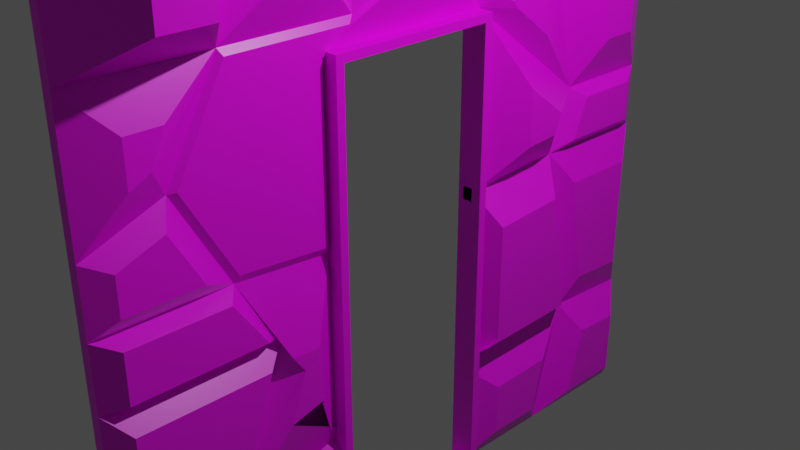 # Source: wall_door_rocky.blend  (saved by Blender 3.0.42; exported with 4.5.12 LTS)
import bpy
from mathutils import Matrix  # noqa: F401  (used for matrix-valued properties, if any)

bpy.ops.wm.read_factory_settings(use_empty=True)
scene = bpy.context.scene
scene.name = 'Scene'

# ---- collections
col_collection = bpy.data.collections.new('Collection'); scene.collection.children.link(col_collection)

# ---- images (referenced by path relative to the original .blend; pixels are not part of the script)
import os
ASSET_DIR = os.environ.get("B2B_ASSET_DIR", "")  # directory of the original .blend (textures are referenced by path, not embedded)
HERE = os.path.dirname(os.path.abspath(__file__))  # packed textures are extracted next to this script under _unpacked/

def load_image(name, relpath, width, height, colorspace="sRGB"):
    """Load a texture the original file referenced (path relative to the .blend, or extracted next to this script)."""
    p = next((c for c in (os.path.join(HERE, relpath), os.path.join(ASSET_DIR, relpath)) if relpath and os.path.exists(c)), "")
    if p:
        img = bpy.data.images.load(p, check_existing=True)
        img.name = name
    else:  # same state as the original file: an image datablock whose file is absent (Cycles renders it pink)
        img = bpy.data.images.new(name, width, height)
        img.source = "FILE"
        img.filepath = "//" + (relpath or name)
    img.colorspace_settings.name = colorspace
    return img
img_stone_texture_png = load_image('stone_texture.png', 'stone_texture.png', 1024, 1024, 'sRGB')

# ---- materials (node trees are filled in below, after node groups)
mat_material = bpy.data.materials.new('Material')
mat_material.alpha_threshold = 0.0
mat_material.use_transparent_shadow = False
mat_material.line_color = (0.0, 0.0, 0.0, 1.0)
mat_material_001 = bpy.data.materials.new('Material.001')
mat_material_001.alpha_threshold = 0.0
mat_material_001.use_transparent_shadow = False
mat_material_001.line_color = (0.0, 0.0, 0.0, 1.0)

# ---- material node trees
mat_material.use_nodes = True; mat_material.node_tree.nodes.clear()
_N = mat_material.node_tree.nodes; _L = mat_material.node_tree.links
n0 = _N.new('ShaderNodeOutputMaterial'); n0.name = 'Material Output'; n0.location = (300, 300)
n1 = _N.new('ShaderNodeBsdfPrincipled'); n1.name = 'Principled BSDF'; n1.location = (10, 300)
n1.distribution = 'GGX'
n1.subsurface_method = 'RANDOM_WALK_SKIN'
n1.inputs[2].default_value = 0.4
n1.inputs[3].default_value = 1.45
n1.inputs[27].default_value = (0.0, 0.0, 0.0, 1.0)
n1.inputs[28].default_value = 1.0
n2 = _N.new('ShaderNodeTexImage'); n2.name = 'Image Texture'; n2.location = (-280, 270)
n2.image = img_stone_texture_png
_L.new(n1.outputs[0], n0.inputs[0])
_L.new(n2.outputs[0], n1.inputs[0])
n0.is_active_output = True
mat_material_001.use_nodes = True; mat_material_001.node_tree.nodes.clear()
_N = mat_material_001.node_tree.nodes; _L = mat_material_001.node_tree.links
n0 = _N.new('ShaderNodeOutputMaterial'); n0.name = 'Material Output'; n0.location = (300, 300)
n1 = _N.new('ShaderNodeBsdfPrincipled'); n1.name = 'Principled BSDF'; n1.location = (10, 300)
n1.distribution = 'GGX'
n1.subsurface_method = 'RANDOM_WALK_SKIN'
n1.inputs[2].default_value = 0.4
n1.inputs[3].default_value = 1.45
n1.inputs[27].default_value = (0.0, 0.0, 0.0, 1.0)
n1.inputs[28].default_value = 1.0
_L.new(n1.outputs[0], n0.inputs[0])
n0.is_active_output = True

# ---- world
world_world = bpy.data.worlds.new('World'); scene.world = world_world
world_world.use_nodes = True; world_world.node_tree.nodes.clear()
_N = world_world.node_tree.nodes; _L = world_world.node_tree.links
n0 = _N.new('ShaderNodeOutputWorld'); n0.name = 'World Output'; n0.location = (300, 300)
n1 = _N.new('ShaderNodeBackground'); n1.name = 'Background'; n1.location = (10, 300)
n1.inputs[0].default_value = (0.05088, 0.05088, 0.05088, 1.0)
_L.new(n1.outputs[0], n0.inputs[0])
n0.is_active_output = True
world_world.color = (0.05088, 0.05088, 0.05088)
world_world.use_sun_shadow = False
world_world.sun_shadow_jitter_overblur = 0.0

# ---- cameras
cam_camera = bpy.data.cameras.new('Camera')
cam_camera.clip_end = 100.0
cam_camera.ortho_scale = 7.314

# ---- lights
light_light = bpy.data.lights.new('Light', 'POINT')
light_light.transmission_factor = 0.0
light_light.energy = 1000.0
light_light.shadow_soft_size = 0.1
light_light.shadow_maximum_resolution = 0.006
light_light.use_absolute_resolution = True

# ---- meshes
me_cube = bpy.data.meshes.new('Cube')
me_cube.from_pydata([(0.01086, 0.9796, 0.975), (0.01086, 0.9796, -1.025), (0.01086, -1.02, 0.975), (0.01086, -1.02, -1.025), (-0.02317, 0.9796, 0.975), (-0.02317, -1.02, 0.975), (-0.02317, -1.02, -1.025), (-0.02317, 0.9796, -1.025), (-0.02317, 0.5796, -1.025), (-0.02317, 0.1796, -1.025), (-0.02317, -0.2204, -1.025), (-0.02317, -0.6204, -1.025), (-0.02317, -1.02, -0.625), (-0.02317, -1.02, -0.225), (-0.02317, -1.02, 0.575), (-0.02317, 0.9796, 0.575), (-0.02317, 0.9796, 0.175), (-0.02317, 0.9796, -0.225), (-0.02317, 0.9796, -0.625), (-0.02317, -0.6204, 0.975), (-0.02317, -0.2765, 0.975), (-0.02317, 0.5796, 0.975), (-0.02317, 0.6184, 0.6954), (-0.02317, -0.2765, 0.575), (-0.02317, -0.7213, 0.5601), (-0.02317, 0.4431, 0.175), (-0.02317, 0.2765, 0.6205), (-0.02317, -0.2765, 0.6205), (-0.02317, 0.743, -0.3172), (-0.02317, 0.2765, -0.5529), (-0.02317, -0.2765, -0.5529), (-0.02317, -0.6989, -0.225), (-0.02317, 0.5796, -0.625), (-0.02317, 0.1796, -0.625), (-0.02317, -0.2204, -0.625), (-0.02317, -0.5748, -0.7309), (-0.02317, -1.02, -0.02497), (-0.02317, 0.9796, -0.02497), (-0.02317, 0.5796, -0.02497), (-0.02317, 0.2765, -5.96e-08), (-0.02317, -0.2765, 0.0), (-0.02317, -0.6204, -0.02497), (-0.02317, 0.2765, 0.9756), (-0.02317, -0.2765, 0.9756), (-0.02317, 0.2765, -0.5529), (-0.02317, -0.2765, -0.5529), (-0.02317, 0.2765, -5.96e-08), (-0.02317, -0.2765, 0.0), (-0.07374, 0.2509, 0.95), (-0.07374, -0.2509, 0.95), (-0.07374, 0.2509, -0.5274), (-0.07374, -0.2509, -0.5274), (-0.07374, 0.2509, -5.96e-08), (-0.07374, -0.2509, 0.0), (-0.07374, 0.2765, 0.9756), (-0.07374, -0.2765, 0.9756), (-0.07374, 0.2765, -0.5529), (-0.07374, -0.2765, -0.5529), (-0.07374, 0.2765, -5.96e-08), (-0.07374, -0.2765, 0.0), (0.01086, 0.2509, 0.95), (0.01086, -0.2509, 0.95), (0.01086, 0.2509, -0.5274), (0.01086, -0.2509, -0.5274), (0.01086, 0.2509, -5.96e-08), (0.01086, -0.2509, 0.0), (-0.02317, 0.5796, -0.625), (-0.02317, 0.1796, -0.625), (-0.02317, 0.743, -0.3172), (-0.02317, 0.2765, -0.5529), (-0.02317, 0.5796, -0.02497), (-0.02317, 0.2765, -5.96e-08), (-0.03627, 0.5695, -0.6056), (-0.03627, 0.1984, -0.6056), (-0.03627, 0.721, -0.3201), (-0.03627, 0.2882, -0.5388), (-0.03627, 0.5695, -0.04905), (-0.03627, 0.2882, -0.02589), (-0.02317, 0.9796, -0.225), (-0.02317, 0.9796, -0.625), (-0.02317, 0.743, -0.3172), (-0.02317, 0.5796, -0.625), (-0.07374, 0.8617, -0.3766), (-0.07374, 0.8617, -0.5047), (-0.07374, 0.8004, -0.4061), (-0.07374, 0.7582, -0.5047), (-0.06402, 0.9121, -0.0772), (-0.06402, 0.9121, -0.1923), (-0.06402, 0.7759, -0.2454), (-0.06402, 0.6819, -0.0772), (-0.07374, 0.9208, 0.1499), (-0.07374, 0.5191, 0.1499), (-0.07374, 0.6213, 0.0001483), (-0.07374, 0.9208, 0.0001483), (-0.02317, 0.9796, 0.575), (-0.02317, 0.9796, 0.175), (-0.02317, 0.6184, 0.6954), (-0.02317, 0.4431, 0.175), (-0.08191, 0.9223, 0.5316), (-0.08191, 0.9223, 0.2338), (-0.08191, 0.6534, 0.6212), (-0.08191, 0.5229, 0.2338), (-0.07498, 0.4603, 0.4353), (-0.07498, 0.3329, 0.4004), (-0.07498, 0.4094, 0.2842), (-0.07498, 0.361, 0.394), (-0.07498, 0.4491, 0.2261), (-0.07498, 0.361, 0.2334), (-0.08191, 0.656, 0.9131), (-0.08191, 0.9103, 0.9131), (-0.08191, 0.9103, 0.6588), (-0.08191, 0.6807, 0.7353), (-0.08191, 0.5095, 0.9124), (-0.08191, 0.5339, 0.7358), (-0.09523, -0.522, 0.8604), (-0.09523, -0.3471, 0.8604), (-0.09523, -0.3471, 0.6855), (-0.09523, -0.5661, 0.679), (-0.09117, -0.9403, 0.665), (-0.09117, -0.9403, 0.8817), (-0.09117, -0.7236, 0.8817), (-0.09117, -0.7782, 0.6569), (-0.06735, -0.9552, 0.08555), (-0.06735, -0.9552, 0.4617), (-0.06735, -0.7676, 0.4524), (-0.06735, -0.7044, 0.08555), (-0.1068, -0.2817, 0.5016), (-0.1068, -0.6309, 0.4913), (-0.1068, -0.3208, 0.4862), (-0.1068, -0.3208, 0.1007), (-0.1068, -0.5606, 0.0833), (-0.1216, -0.4066, -0.3137), (-0.1216, -0.5421, -0.2085), (-0.1216, -0.4066, -0.1363), (-0.1216, -0.5169, -0.1443), (-0.05725, -0.7484, -0.1899), (-0.05725, -0.957, -0.1899), (-0.05725, -0.957, -0.06009), (-0.05725, -0.6975, -0.06009), (-0.09442, -0.8913, -0.5082), (-0.09442, -0.8913, -0.3774), (-0.09442, -0.7862, -0.3774), (-0.09442, -0.7456, -0.5428), (-0.05194, -0.7323, -0.922), (-0.05194, -0.8949, -0.922), (-0.05194, -0.8949, -0.7594), (-0.05194, -0.7137, -0.8024), (-0.06574, -0.3881, -0.5398), (-0.06574, -0.5267, -0.4322), (-0.06574, -0.3697, -0.5635), (-0.06574, -0.486, -0.5982), (-0.05722, -0.3104, -0.9421), (-0.05722, -0.5194, -0.9421), (-0.05722, -0.3104, -0.7331), (-0.05722, -0.4956, -0.7884), (-0.05869, 0.05182, -0.8327), (-0.05869, -0.08357, -0.8327), (-0.05869, 0.08459, -0.6729), (-0.05869, -0.1026, -0.6729), (-0.05869, 0.05182, -0.6973), (-0.05869, -0.08357, -0.6973), (-0.1066, 0.398, -0.8434), (-0.1066, 0.3612, -0.8434), (-0.1066, 0.398, -0.8066), (-0.1066, 0.3612, -0.8066), (-0.2334, 0.8529, -0.7517), (-0.2334, 0.8529, -0.8983), (-0.2334, 0.7063, -0.8983), (-0.2334, 0.7063, -0.7517), (-0.04123, -0.2509, 0.01564), (-0.008223, -0.2509, 0.01564), (-0.04123, -0.2509, -0.02614), (-0.008223, -0.2509, -0.02614), (-0.04123, 0.2546, 0.01564), (-0.008223, 0.2546, 0.01564), (-0.008223, 0.2546, -0.02614), (-0.04123, 0.2546, -0.02614), (-0.01283, 0.04418, -0.5274), (-0.01283, -0.01318, -0.5274), (-0.04819, 0.04418, -0.5274), (-0.04819, -0.01318, -0.5274), (-0.07374, 0.251, 0.5274), (-0.07374, 0.2765, 0.5274), (-0.07374, -0.2511, 0.9756), (-0.02317, -0.254, 0.975), (-0.08191, 0.274, 0.6645), (-0.0422, -0.2538, 0.9448), (-0.02317, -0.2513, 0.5741), (-0.04084, -0.2514, 0.6021), (-0.08191, 0.2688, 0.9124), (-0.02317, 0.2691, 0.975), (-0.02317, 0.2757, 0.6014), (-0.03457, 0.2784, 0.5544)], [], [(3, 2, 5, 14, 36, 13, 12, 6), (7, 1, 3, 6, 11, 10, 9, 8), (7, 18, 17, 37, 16, 15, 4, 0, 1), (3, 63, 65), (12, 35, 146, 145), (5, 19, 120, 119), (24, 187, 23, 126, 127), (41, 31, 135, 138), (12, 13, 140, 139), (4, 15, 110, 109), (21, 22, 113, 112), (20, 23, 188, 186), (25, 22, 96, 97), (34, 30, 158, 160), (29, 39, 71, 69), (17, 28, 88, 87), (22, 25, 104, 102), (42, 46, 58, 182, 54), (31, 41, 134, 132), (28, 17, 78, 80), (30, 34, 149, 147), (7, 8, 167, 166), (32, 8, 161, 163), (10, 11, 152, 151), (40, 27, 43, 47), (16, 37, 93, 90), (29, 30, 45, 44), (30, 40, 47, 45), (26, 39, 46, 42), (39, 29, 44, 46), (49, 48, 60, 61), (45, 47, 59, 57), (47, 43, 55, 59), (44, 45, 57, 56), (43, 42, 54, 183, 55), (46, 44, 56, 58), (48, 49, 183, 54, 181), (51, 50, 56, 57), (52, 48, 181, 182, 58), (49, 53, 59, 55), (50, 52, 58, 56), (53, 51, 57, 59), (2, 65, 61), (51, 53, 65, 63), (53, 49, 61, 65), (50, 51, 63, 62), (52, 50, 62, 64), (48, 52, 64, 60), (1, 63, 3), (1, 64, 62), (64, 1, 60), (0, 61, 60), (2, 3, 65), (1, 62, 63), (41, 36, 122, 125), (0, 2, 61), (1, 0, 60), (71, 70, 76, 77), (28, 32, 66, 68), (32, 33, 67, 66), (39, 38, 70, 71), (33, 29, 69, 67), (38, 28, 68, 70), (74, 72, 73, 75, 77, 76), (70, 68, 74, 76), (68, 66, 72, 74), (69, 71, 77, 75), (67, 69, 75, 73), (66, 67, 73, 72), (81, 80, 84, 85), (32, 28, 80, 81), (17, 18, 79, 78), (18, 32, 81, 79), (82, 83, 85, 84), (80, 78, 82, 84), (79, 81, 85, 83), (78, 79, 83, 82), (86, 87, 88, 89), (37, 17, 87, 86), (28, 38, 89, 88), (38, 37, 86, 89), (90, 93, 92, 91), (38, 25, 91, 92), (25, 16, 90, 91), (37, 38, 92, 93), (95, 97, 101, 99), (22, 15, 94, 96), (15, 16, 95, 94), (16, 25, 97, 95), (98, 99, 101, 100), (94, 95, 99, 98), (97, 96, 100, 101), (96, 94, 98, 100), (104, 106, 107, 105, 103, 102), (25, 38, 106, 104), (38, 39, 107, 106), (39, 26, 105, 107), (109, 110, 111, 108), (22, 21, 108, 111), (15, 22, 111, 110), (21, 4, 109, 108), (112, 113, 185, 189), (22, 191, 185, 113), (115, 116, 117, 114), (23, 187, 188), (19, 184, 186, 115, 114), (24, 19, 114, 117), (120, 121, 118, 119), (14, 5, 119, 118), (19, 24, 121, 120), (24, 14, 118, 121), (124, 125, 122, 123), (36, 14, 123, 122), (24, 41, 125, 124), (14, 24, 124, 123), (128, 129, 130, 127, 126), (27, 40, 129, 128), (40, 41, 130, 129), (41, 24, 127, 130), (23, 27, 128, 126), (133, 131, 132, 134), (41, 40, 133, 134), (40, 30, 131, 133), (30, 31, 132, 131), (138, 135, 136, 137), (36, 41, 138, 137), (31, 13, 136, 135), (13, 36, 137, 136), (141, 142, 139, 140), (35, 12, 139, 142), (13, 31, 141, 140), (31, 35, 142, 141), (146, 143, 144, 145), (35, 11, 143, 146), (11, 6, 144, 143), (6, 12, 145, 144), (147, 149, 150, 148), (35, 31, 148, 150), (34, 35, 150, 149), (31, 30, 147, 148), (153, 151, 152, 154), (11, 35, 154, 152), (35, 34, 153, 154), (34, 10, 151, 153), (159, 155, 156, 160, 158, 157), (33, 9, 155, 159), (30, 29, 157, 158), (29, 33, 159, 157), (10, 34, 160, 156), (9, 10, 156, 155), (163, 161, 162, 164), (33, 32, 163, 164), (8, 9, 162, 161), (9, 33, 164, 162), (165, 166, 167, 168), (8, 32, 168, 167), (18, 7, 166, 165), (32, 18, 165, 168), (170, 172, 171, 169), (175, 174, 173, 176), (180, 178, 177, 179), (102, 192, 191, 22), (189, 190, 21, 112), (186, 188, 116, 115), (188, 187, 24, 117, 116), (183, 49, 55), (186, 184, 20), (182, 181, 54)])
_uv = me_cube.uv_layers.new(name='UVMap')
_uv.uv.foreach_set('vector', [0.375, 0.75, 0.625, 0.75, 0.625, 1.0, 0.575, 1.0, 0.5, 1.0, 0.475, 1.0, 0.425, 1.0, 0.375, 1.0, 0.125, 0.5, 0.375, 0.5, 0.375, 0.75, 0.125, 0.75, 0.125, 0.7, 0.125, 0.65, 0.125, 0.6, 0.125, 0.55, 0.375, 0.25, 0.425, 0.25, 0.475, 0.25, 0.5, 0.25, 0.525, 0.25, 0.575, 0.25, 0.625, 0.25, 0.625, 0.5, 0.375, 0.5, 0.375, 0.75, 0.387, 0.6063, 0.4488, 0.5965, 0.275, 0.75, 0.265, 0.69, 0.265, 0.69, 0.275, 0.75, 0.875, 0.75, 0.875, 0.7, 0.875, 0.7, 0.875, 0.75, 0.685, 0.66, 0.6475, 0.5756, 0.645, 0.57, 0.645, 0.57, 0.685, 0.66, 0.475, 0.675, 0.405, 0.68, 0.405, 0.68, 0.475, 0.675, 0.425, 1.0, 0.475, 1.0, 0.475, 1.0, 0.425, 1.0, 0.625, 0.25, 0.575, 0.25, 0.575, 0.25, 0.625, 0.25, 0.675, 0.35, 0.565, 0.39, 0.565, 0.39, 0.675, 0.35, 0.775, 0.55, 0.645, 0.57, 0.645, 0.57, 0.775, 0.55, 0.455, 0.43, 0.565, 0.39, 0.565, 0.39, 0.455, 0.43, 0.255, 0.63, 0.385, 0.61, 0.385, 0.61, 0.255, 0.63, 0.365, 0.54, 0.425, 0.525, 0.425, 0.525, 0.365, 0.54, 0.325, 0.4, 0.345, 0.47, 0.345, 0.47, 0.325, 0.4, 0.565, 0.39, 0.455, 0.43, 0.455, 0.43, 0.565, 0.39, 0.485, 0.51, 0.425, 0.525, 0.425, 0.525, 0.4822, 0.5107, 0.485, 0.51, 0.405, 0.68, 0.475, 0.675, 0.475, 0.675, 0.405, 0.68, 0.345, 0.47, 0.325, 0.4, 0.325, 0.4, 0.345, 0.47, 0.385, 0.61, 0.255, 0.63, 0.255, 0.63, 0.385, 0.61, 0.125, 0.5, 0.125, 0.55, 0.125, 0.55, 0.125, 0.5, 0.235, 0.51, 0.125, 0.55, 0.125, 0.55, 0.235, 0.51, 0.125, 0.65, 0.125, 0.7, 0.125, 0.7, 0.125, 0.65, 0.45, 0.6, 0.515, 0.59, 0.515, 0.59, 0.45, 0.6, 0.525, 0.25, 0.5, 0.25, 0.5, 0.25, 0.525, 0.25, 0.365, 0.54, 0.385, 0.61, 0.385, 0.61, 0.365, 0.54, 0.385, 0.61, 0.45, 0.6, 0.45, 0.6, 0.385, 0.61, 0.485, 0.51, 0.425, 0.525, 0.425, 0.525, 0.485, 0.51, 0.425, 0.525, 0.365, 0.54, 0.365, 0.54, 0.425, 0.525, 0.5107, 0.5868, 0.4836, 0.5143, 0.4836, 0.5143, 0.5107, 0.5868, 0.385, 0.61, 0.45, 0.6, 0.45, 0.6, 0.385, 0.61, 0.45, 0.6, 0.515, 0.59, 0.515, 0.59, 0.45, 0.6, 0.365, 0.54, 0.385, 0.61, 0.385, 0.61, 0.365, 0.54, 0.515, 0.59, 0.485, 0.51, 0.485, 0.51, 0.5136, 0.5863, 0.515, 0.59, 0.425, 0.525, 0.365, 0.54, 0.365, 0.54, 0.425, 0.525, 0.4836, 0.5143, 0.5107, 0.5868, 0.5136, 0.5863, 0.485, 0.51, 0.4836, 0.5143, 0.387, 0.6063, 0.3687, 0.5426, 0.365, 0.54, 0.385, 0.61, 0.4262, 0.5285, 0.4836, 0.5143, 0.4836, 0.5143, 0.4822, 0.5107, 0.425, 0.525, 0.5107, 0.5868, 0.4488, 0.5965, 0.45, 0.6, 0.515, 0.59, 0.3687, 0.5426, 0.4262, 0.5285, 0.425, 0.525, 0.365, 0.54, 0.4488, 0.5965, 0.387, 0.6063, 0.385, 0.61, 0.45, 0.6, 0.625, 0.75, 0.4488, 0.5965, 0.5107, 0.5868, 0.387, 0.6063, 0.4488, 0.5965, 0.4488, 0.5965, 0.387, 0.6063, 0.4488, 0.5965, 0.5107, 0.5868, 0.5107, 0.5868, 0.4488, 0.5965, 0.3687, 0.5426, 0.387, 0.6063, 0.387, 0.6063, 0.3687, 0.5426, 0.4262, 0.5285, 0.3687, 0.5426, 0.3687, 0.5426, 0.4262, 0.5285, 0.4836, 0.5143, 0.4262, 0.5285, 0.4262, 0.5285, 0.4836, 0.5143, 0.375, 0.5, 0.387, 0.6063, 0.375, 0.75, 0.375, 0.5, 0.4262, 0.5285, 0.3687, 0.5426, 0.4262, 0.5285, 0.375, 0.5, 0.4836, 0.5143, 0.625, 0.5, 0.5107, 0.5868, 0.4836, 0.5143, 0.625, 0.75, 0.375, 0.75, 0.4488, 0.5965, 0.375, 0.5, 0.3687, 0.5426, 0.387, 0.6063, 0.475, 0.675, 0.5, 0.75, 0.5, 0.75, 0.475, 0.675, 0.625, 0.5, 0.625, 0.75, 0.5107, 0.5868, 0.375, 0.5, 0.625, 0.5, 0.4836, 0.5143, 0.425, 0.525, 0.4, 0.45, 0.4, 0.45, 0.425, 0.525, 0.345, 0.47, 0.235, 0.51, 0.235, 0.51, 0.345, 0.47, 0.235, 0.51, 0.245, 0.57, 0.245, 0.57, 0.235, 0.51, 0.425, 0.525, 0.4, 0.45, 0.4, 0.45, 0.425, 0.525, 0.245, 0.57, 0.365, 0.54, 0.365, 0.54, 0.245, 0.57, 0.4, 0.45, 0.345, 0.47, 0.345, 0.47, 0.4, 0.45, 0.345, 0.47, 0.235, 0.51, 0.245, 0.57, 0.365, 0.54, 0.425, 0.525, 0.4, 0.45, 0.4, 0.45, 0.345, 0.47, 0.345, 0.47, 0.4, 0.45, 0.345, 0.47, 0.235, 0.51, 0.235, 0.51, 0.345, 0.47, 0.365, 0.54, 0.425, 0.525, 0.425, 0.525, 0.365, 0.54, 0.245, 0.57, 0.365, 0.54, 0.365, 0.54, 0.245, 0.57, 0.235, 0.51, 0.245, 0.57, 0.245, 0.57, 0.235, 0.51, 0.235, 0.51, 0.345, 0.47, 0.345, 0.47, 0.235, 0.51, 0.235, 0.51, 0.345, 0.47, 0.345, 0.47, 0.235, 0.51, 0.475, 0.25, 0.425, 0.25, 0.425, 0.25, 0.475, 0.25, 0.225, 0.45, 0.235, 0.51, 0.235, 0.51, 0.225, 0.45, 0.325, 0.4, 0.225, 0.45, 0.235, 0.51, 0.345, 0.47, 0.345, 0.47, 0.325, 0.4, 0.325, 0.4, 0.345, 0.47, 0.225, 0.45, 0.235, 0.51, 0.235, 0.51, 0.225, 0.45, 0.475, 0.25, 0.425, 0.25, 0.425, 0.25, 0.475, 0.25, 0.375, 0.375, 0.325, 0.4, 0.345, 0.47, 0.4, 0.45, 0.5, 0.25, 0.475, 0.25, 0.475, 0.25, 0.5, 0.25, 0.345, 0.47, 0.4, 0.45, 0.4, 0.45, 0.345, 0.47, 0.4, 0.45, 0.375, 0.375, 0.375, 0.375, 0.4, 0.45, 0.425, 0.35, 0.375, 0.375, 0.4, 0.45, 0.455, 0.43, 0.4, 0.45, 0.455, 0.43, 0.455, 0.43, 0.4, 0.45, 0.455, 0.43, 0.425, 0.35, 0.425, 0.35, 0.455, 0.43, 0.375, 0.375, 0.4, 0.45, 0.4, 0.45, 0.375, 0.375, 0.425, 0.35, 0.455, 0.43, 0.455, 0.43, 0.425, 0.35, 0.565, 0.39, 0.525, 0.3, 0.525, 0.3, 0.565, 0.39, 0.575, 0.25, 0.525, 0.25, 0.525, 0.25, 0.575, 0.25, 0.425, 0.35, 0.455, 0.43, 0.455, 0.43, 0.425, 0.35, 0.525, 0.3, 0.425, 0.35, 0.455, 0.43, 0.565, 0.39, 0.575, 0.25, 0.525, 0.25, 0.525, 0.25, 0.575, 0.25, 0.455, 0.43, 0.565, 0.39, 0.565, 0.39, 0.455, 0.43, 0.565, 0.39, 0.525, 0.3, 0.525, 0.3, 0.565, 0.39, 0.455, 0.43, 0.4, 0.45, 0.425, 0.525, 0.485, 0.51, 0.605, 0.48, 0.565, 0.39, 0.455, 0.43, 0.4, 0.45, 0.4, 0.45, 0.455, 0.43, 0.4, 0.45, 0.425, 0.525, 0.425, 0.525, 0.4, 0.45, 0.425, 0.525, 0.485, 0.51, 0.485, 0.51, 0.425, 0.525, 0.625, 0.25, 0.525, 0.3, 0.565, 0.39, 0.675, 0.35, 0.565, 0.39, 0.675, 0.35, 0.675, 0.35, 0.565, 0.39, 0.525, 0.3, 0.565, 0.39, 0.565, 0.39, 0.525, 0.3, 0.875, 0.55, 0.875, 0.5, 0.875, 0.5, 0.875, 0.55, 0.675, 0.35, 0.565, 0.39, 0.6025, 0.4745, 0.7227, 0.4453, 0.565, 0.39, 0.5962, 0.4603, 0.6025, 0.4745, 0.565, 0.39, 0.775, 0.55, 0.645, 0.57, 0.685, 0.66, 0.825, 0.65, 0.645, 0.57, 0.6475, 0.5756, 0.645, 0.57, 0.875, 0.7, 0.875, 0.6542, 0.875, 0.65, 0.875, 0.65, 0.875, 0.7, 0.685, 0.66, 0.825, 0.65, 0.825, 0.65, 0.685, 0.66, 0.825, 0.65, 0.685, 0.66, 0.725, 0.75, 0.875, 0.75, 0.575, 1.0, 0.625, 1.0, 0.625, 1.0, 0.575, 1.0, 0.825, 0.65, 0.685, 0.66, 0.685, 0.66, 0.825, 0.65, 0.685, 0.66, 0.725, 0.75, 0.725, 0.75, 0.685, 0.66, 0.685, 0.66, 0.475, 0.675, 0.5, 0.75, 0.725, 0.75, 0.5, 1.0, 0.575, 1.0, 0.575, 1.0, 0.5, 1.0, 0.685, 0.66, 0.475, 0.675, 0.475, 0.675, 0.685, 0.66, 0.725, 0.75, 0.685, 0.66, 0.685, 0.66, 0.725, 0.75, 0.515, 0.59, 0.45, 0.6, 0.475, 0.675, 0.685, 0.66, 0.645, 0.57, 0.515, 0.59, 0.45, 0.6, 0.45, 0.6, 0.515, 0.59, 0.45, 0.6, 0.475, 0.675, 0.475, 0.675, 0.45, 0.6, 0.475, 0.675, 0.685, 0.66, 0.685, 0.66, 0.475, 0.675, 0.645, 0.57, 0.515, 0.59, 0.515, 0.59, 0.645, 0.57, 0.45, 0.6, 0.385, 0.61, 0.405, 0.68, 0.475, 0.675, 0.475, 0.675, 0.45, 0.6, 0.45, 0.6, 0.475, 0.675, 0.45, 0.6, 0.385, 0.61, 0.385, 0.61, 0.45, 0.6, 0.385, 0.61, 0.405, 0.68, 0.405, 0.68, 0.385, 0.61, 0.475, 0.675, 0.405, 0.68, 0.425, 0.75, 0.5, 0.75, 0.5, 0.75, 0.475, 0.675, 0.475, 0.675, 0.5, 0.75, 0.405, 0.68, 0.425, 0.75, 0.425, 0.75, 0.405, 0.68, 0.475, 1.0, 0.5, 1.0, 0.5, 1.0, 0.475, 1.0, 0.405, 0.68, 0.265, 0.69, 0.275, 0.75, 0.425, 0.75, 0.265, 0.69, 0.275, 0.75, 0.275, 0.75, 0.265, 0.69, 0.425, 0.75, 0.405, 0.68, 0.405, 0.68, 0.425, 0.75, 0.405, 0.68, 0.265, 0.69, 0.265, 0.69, 0.405, 0.68, 0.265, 0.69, 0.125, 0.7, 0.125, 0.75, 0.275, 0.75, 0.265, 0.69, 0.125, 0.7, 0.125, 0.7, 0.265, 0.69, 0.125, 0.7, 0.125, 0.75, 0.125, 0.75, 0.125, 0.7, 0.375, 1.0, 0.425, 1.0, 0.425, 1.0, 0.375, 1.0, 0.385, 0.61, 0.255, 0.63, 0.265, 0.69, 0.405, 0.68, 0.265, 0.69, 0.405, 0.68, 0.405, 0.68, 0.265, 0.69, 0.255, 0.63, 0.265, 0.69, 0.265, 0.69, 0.255, 0.63, 0.405, 0.68, 0.385, 0.61, 0.385, 0.61, 0.405, 0.68, 0.255, 0.63, 0.125, 0.65, 0.125, 0.7, 0.265, 0.69, 0.125, 0.7, 0.265, 0.69, 0.265, 0.69, 0.125, 0.7, 0.265, 0.69, 0.255, 0.63, 0.255, 0.63, 0.265, 0.69, 0.255, 0.63, 0.125, 0.65, 0.125, 0.65, 0.255, 0.63, 0.245, 0.57, 0.125, 0.6, 0.125, 0.65, 0.255, 0.63, 0.385, 0.61, 0.365, 0.54, 0.245, 0.57, 0.125, 0.6, 0.125, 0.6, 0.245, 0.57, 0.385, 0.61, 0.365, 0.54, 0.365, 0.54, 0.385, 0.61, 0.365, 0.54, 0.245, 0.57, 0.245, 0.57, 0.365, 0.54, 0.125, 0.65, 0.255, 0.63, 0.255, 0.63, 0.125, 0.65, 0.125, 0.6, 0.125, 0.65, 0.125, 0.65, 0.125, 0.6, 0.235, 0.51, 0.125, 0.55, 0.125, 0.6, 0.245, 0.57, 0.245, 0.57, 0.235, 0.51, 0.235, 0.51, 0.245, 0.57, 0.125, 0.55, 0.125, 0.6, 0.125, 0.6, 0.125, 0.55, 0.125, 0.6, 0.245, 0.57, 0.245, 0.57, 0.125, 0.6, 0.225, 0.45, 0.125, 0.5, 0.125, 0.55, 0.235, 0.51, 0.125, 0.55, 0.235, 0.51, 0.235, 0.51, 0.125, 0.55, 0.425, 0.25, 0.375, 0.25, 0.375, 0.25, 0.425, 0.25, 0.235, 0.51, 0.225, 0.45, 0.225, 0.45, 0.235, 0.51, 0.125, 0.5, 0.375, 0.5, 0.375, 0.75, 0.125, 0.75, 0.625, 0.5, 0.875, 0.5, 0.875, 0.75, 0.625, 0.75, 0.625, 0.5, 0.875, 0.5, 0.875, 0.75, 0.625, 0.75, 0.565, 0.39, 0.5976, 0.4633, 0.5962, 0.4603, 0.565, 0.39, 0.875, 0.5977, 0.875, 0.5888, 0.875, 0.55, 0.875, 0.55, 0.775, 0.55, 0.645, 0.57, 0.645, 0.57, 0.775, 0.55, 0.645, 0.57, 0.6475, 0.5756, 0.685, 0.66, 0.685, 0.66, 0.645, 0.57, 0.5136, 0.5863, 0.5107, 0.5868, 0.515, 0.59, 0.875, 0.65, 0.875, 0.6542, 0.875, 0.65, 0.4822, 0.5107, 0.4836, 0.5143, 0.485, 0.51])
me_cube.materials.append(mat_material)
me_cube.use_remesh_preserve_volume = False
me_cube.use_remesh_preserve_attributes = False
me_cube.use_mirror_vertex_groups = False
me_cube.update()
me_cube_001 = bpy.data.meshes.new('Cube.001')
me_cube_001.from_pydata([(1.0, 1.0, 1.0), (1.0, 1.0, -1.0), (1.0, -1.0, 1.0), (1.0, -1.0, -1.0), (-1.0, 1.0, 1.0), (-1.0, 1.0, -1.0), (-1.0, -1.0, 1.0), (-1.0, -1.0, -1.0)], [], [(0, 4, 6, 2), (3, 2, 6, 7), (7, 6, 4, 5), (5, 1, 3, 7), (1, 0, 2, 3), (5, 4, 0, 1)])
_uv = me_cube_001.uv_layers.new(name='UVMap')
_uv.uv.foreach_set('vector', [0.625, 0.5, 0.875, 0.5, 0.875, 0.75, 0.625, 0.75, 0.375, 0.75, 0.625, 0.75, 0.625, 1.0, 0.375, 1.0, 0.375, 0.0, 0.625, 0.0, 0.625, 0.25, 0.375, 0.25, 0.125, 0.5, 0.375, 0.5, 0.375, 0.75, 0.125, 0.75, 0.375, 0.5, 0.625, 0.5, 0.625, 0.75, 0.375, 0.75, 0.375, 0.25, 0.625, 0.25, 0.625, 0.5, 0.375, 0.5])
me_cube_001.materials.append(mat_material_001)
me_cube_001.use_remesh_preserve_volume = False
me_cube_001.use_remesh_preserve_attributes = False
me_cube_001.use_mirror_vertex_groups = False
me_cube_001.update()

# ---- objects
ob_cube = bpy.data.objects.new('Cube', me_cube)
ob_light = bpy.data.objects.new('Light', light_light)
ob_camera = bpy.data.objects.new('Camera', cam_camera)
ob_cube_001 = bpy.data.objects.new('Cube.001', me_cube_001)

# ---- transforms, parenting, visibility, modifiers, constraints
ob_cube.location = (0.0, 0.0, 0.0)
ob_cube.scale = (-3.617, -3.617, -3.617)
ob_cube.lock_rotations_4d = False
ob_cube.empty_display_type = 'ARROWS'
ob_cube.lineart.crease_threshold = 0.0
ob_light.location = (4.076, 1.005, 5.904)
ob_light.rotation_euler = (0.6503, 0.05522, 1.866)
ob_light.lock_rotations_4d = False
ob_light.empty_display_type = 'ARROWS'
ob_light.color = (0.0, 0.0, 0.0, 0.0)
ob_light.lineart.crease_threshold = 0.0
ob_camera.location = (7.359, -6.926, 4.958)
ob_camera.rotation_euler = (1.109, 0.0, 0.8149)
ob_camera.lock_rotations_4d = False
ob_camera.empty_display_type = 'ARROWS'
ob_camera.color = (0.0, 0.0, 0.0, 0.0)
ob_camera.display_type = 'WIRE'
ob_camera.lineart.crease_threshold = 0.0
ob_cube_001.location = (1.0, 23.0, 0.0)
ob_cube_001.scale = (3.707, 3.707, 3.707)
ob_cube_001.lock_rotations_4d = False
ob_cube_001.empty_display_type = 'ARROWS'
ob_cube_001.lineart.crease_threshold = 0.0

# ---- collection membership
col_collection.objects.link(ob_cube)
col_collection.objects.link(ob_light)
col_collection.objects.link(ob_camera)
col_collection.objects.link(ob_cube_001)

# ---- scene / render settings (as saved in the file)
scene.camera = ob_camera
scene.frame_start = 1; scene.frame_end = 250; scene.frame_set(1)
scene.render.engine = 'BLENDER_EEVEE_NEXT'
scene.cycles.sampling_pattern = 'TABULATED_SOBOL'
scene.cycles.use_light_tree = False
scene.view_settings.view_transform = 'Filmic'
bpy.context.view_layer.update()
